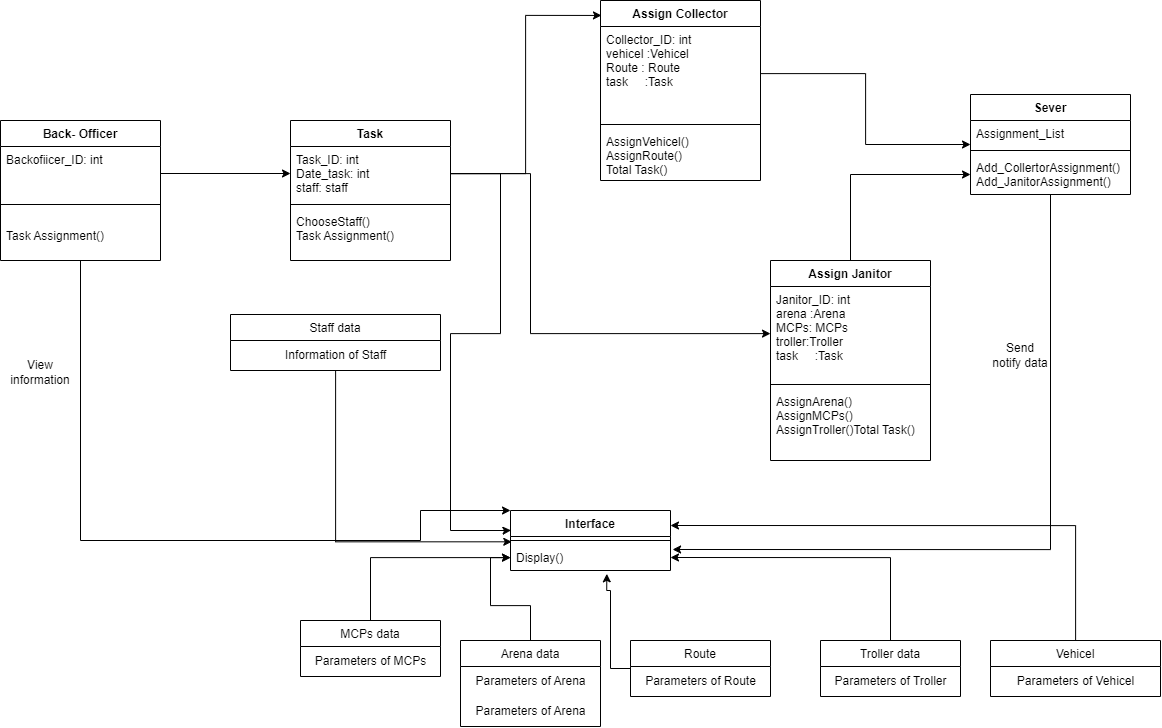

The diagram above was exported from draw.io. Its source (the exported page's mxGraphModel, read from the mxfile embedded in the PNG):
<mxGraphModel dx="3098" dy="1000" grid="1" gridSize="10" guides="1" tooltips="1" connect="1" arrows="1" fold="1" page="1" pageScale="1" pageWidth="1169" pageHeight="827" math="0" shadow="0">
  <root>
    <mxCell id="0" />
    <mxCell id="1" parent="0" />
    <mxCell id="emuAa8bEFEFI_Nw26Xrn-12" value="Task" style="swimlane;fontStyle=1;align=center;verticalAlign=top;childLayout=stackLayout;horizontal=1;startSize=26;horizontalStack=0;resizeParent=1;resizeParentMax=0;resizeLast=0;collapsible=1;marginBottom=0;" parent="1" vertex="1">
      <mxGeometry x="180" y="150" width="160" height="140" as="geometry" />
    </mxCell>
    <mxCell id="emuAa8bEFEFI_Nw26Xrn-13" value="Task_ID: int&#10;Date_task: int &#10;staff: staff" style="text;strokeColor=none;fillColor=none;align=left;verticalAlign=top;spacingLeft=4;spacingRight=4;overflow=hidden;rotatable=0;points=[[0,0.5],[1,0.5]];portConstraint=eastwest;" parent="emuAa8bEFEFI_Nw26Xrn-12" vertex="1">
      <mxGeometry y="26" width="160" height="54" as="geometry" />
    </mxCell>
    <mxCell id="emuAa8bEFEFI_Nw26Xrn-14" value="" style="line;strokeWidth=1;fillColor=none;align=left;verticalAlign=middle;spacingTop=-1;spacingLeft=3;spacingRight=3;rotatable=0;labelPosition=right;points=[];portConstraint=eastwest;strokeColor=inherit;" parent="emuAa8bEFEFI_Nw26Xrn-12" vertex="1">
      <mxGeometry y="80" width="160" height="8" as="geometry" />
    </mxCell>
    <mxCell id="emuAa8bEFEFI_Nw26Xrn-15" value="ChooseStaff() &#10;Task Assignment()" style="text;strokeColor=none;fillColor=none;align=left;verticalAlign=top;spacingLeft=4;spacingRight=4;overflow=hidden;rotatable=0;points=[[0,0.5],[1,0.5]];portConstraint=eastwest;" parent="emuAa8bEFEFI_Nw26Xrn-12" vertex="1">
      <mxGeometry y="88" width="160" height="52" as="geometry" />
    </mxCell>
    <mxCell id="emuAa8bEFEFI_Nw26Xrn-16" value="Assign Collector" style="swimlane;fontStyle=1;align=center;verticalAlign=top;childLayout=stackLayout;horizontal=1;startSize=26;horizontalStack=0;resizeParent=1;resizeParentMax=0;resizeLast=0;collapsible=1;marginBottom=0;" parent="1" vertex="1">
      <mxGeometry x="490" y="30" width="160" height="180" as="geometry" />
    </mxCell>
    <mxCell id="emuAa8bEFEFI_Nw26Xrn-17" value="Collector_ID: int&#10;vehicel :Vehicel&#10;Route : Route&#10;task     :Task" style="text;strokeColor=none;fillColor=none;align=left;verticalAlign=top;spacingLeft=4;spacingRight=4;overflow=hidden;rotatable=0;points=[[0,0.5],[1,0.5]];portConstraint=eastwest;" parent="emuAa8bEFEFI_Nw26Xrn-16" vertex="1">
      <mxGeometry y="26" width="160" height="94" as="geometry" />
    </mxCell>
    <mxCell id="emuAa8bEFEFI_Nw26Xrn-18" value="" style="line;strokeWidth=1;fillColor=none;align=left;verticalAlign=middle;spacingTop=-1;spacingLeft=3;spacingRight=3;rotatable=0;labelPosition=right;points=[];portConstraint=eastwest;strokeColor=inherit;" parent="emuAa8bEFEFI_Nw26Xrn-16" vertex="1">
      <mxGeometry y="120" width="160" height="8" as="geometry" />
    </mxCell>
    <mxCell id="emuAa8bEFEFI_Nw26Xrn-19" value="AssignVehicel()&#10;AssignRoute()&#10;Total Task()" style="text;strokeColor=none;fillColor=none;align=left;verticalAlign=top;spacingLeft=4;spacingRight=4;overflow=hidden;rotatable=0;points=[[0,0.5],[1,0.5]];portConstraint=eastwest;" parent="emuAa8bEFEFI_Nw26Xrn-16" vertex="1">
      <mxGeometry y="128" width="160" height="52" as="geometry" />
    </mxCell>
    <mxCell id="NFNI9Kz53yFOqK2Skx7I-27" style="edgeStyle=orthogonalEdgeStyle;rounded=0;orthogonalLoop=1;jettySize=auto;html=1;entryX=1;entryY=0.25;entryDx=0;entryDy=0;" edge="1" parent="1" source="emuAa8bEFEFI_Nw26Xrn-20" target="emuAa8bEFEFI_Nw26Xrn-47">
      <mxGeometry relative="1" as="geometry">
        <Array as="points">
          <mxPoint x="965" y="555" />
        </Array>
      </mxGeometry>
    </mxCell>
    <mxCell id="emuAa8bEFEFI_Nw26Xrn-20" value="Vehicel" style="swimlane;fontStyle=0;childLayout=stackLayout;horizontal=1;startSize=26;fillColor=none;horizontalStack=0;resizeParent=1;resizeParentMax=0;resizeLast=0;collapsible=1;marginBottom=0;" parent="1" vertex="1">
      <mxGeometry x="880" y="670" width="170" height="56" as="geometry" />
    </mxCell>
    <mxCell id="NFNI9Kz53yFOqK2Skx7I-5" value="Parameters of Vehicel" style="text;html=1;align=center;verticalAlign=middle;resizable=0;points=[];autosize=1;strokeColor=none;fillColor=none;" vertex="1" parent="emuAa8bEFEFI_Nw26Xrn-20">
      <mxGeometry y="26" width="170" height="30" as="geometry" />
    </mxCell>
    <mxCell id="NFNI9Kz53yFOqK2Skx7I-28" style="edgeStyle=orthogonalEdgeStyle;rounded=0;orthogonalLoop=1;jettySize=auto;html=1;entryX=0.602;entryY=1.128;entryDx=0;entryDy=0;entryPerimeter=0;" edge="1" parent="1" source="emuAa8bEFEFI_Nw26Xrn-24" target="emuAa8bEFEFI_Nw26Xrn-50">
      <mxGeometry relative="1" as="geometry">
        <mxPoint x="500.0000000000002" y="620" as="targetPoint" />
        <Array as="points">
          <mxPoint x="500" y="698" />
          <mxPoint x="500" y="620" />
          <mxPoint x="496" y="620" />
        </Array>
      </mxGeometry>
    </mxCell>
    <mxCell id="emuAa8bEFEFI_Nw26Xrn-24" value="Route" style="swimlane;fontStyle=0;childLayout=stackLayout;horizontal=1;startSize=26;fillColor=none;horizontalStack=0;resizeParent=1;resizeParentMax=0;resizeLast=0;collapsible=1;marginBottom=0;" parent="1" vertex="1">
      <mxGeometry x="520" y="670" width="140" height="56" as="geometry" />
    </mxCell>
    <mxCell id="NFNI9Kz53yFOqK2Skx7I-7" value="Parameters of Route" style="text;html=1;align=center;verticalAlign=middle;resizable=0;points=[];autosize=1;strokeColor=none;fillColor=none;" vertex="1" parent="emuAa8bEFEFI_Nw26Xrn-24">
      <mxGeometry y="26" width="140" height="30" as="geometry" />
    </mxCell>
    <mxCell id="emuAa8bEFEFI_Nw26Xrn-28" style="edgeStyle=orthogonalEdgeStyle;rounded=0;orthogonalLoop=1;jettySize=auto;html=1;entryX=0.006;entryY=0.083;entryDx=0;entryDy=0;entryPerimeter=0;" parent="1" source="emuAa8bEFEFI_Nw26Xrn-13" target="emuAa8bEFEFI_Nw26Xrn-16" edge="1">
      <mxGeometry relative="1" as="geometry" />
    </mxCell>
    <mxCell id="NFNI9Kz53yFOqK2Skx7I-25" style="edgeStyle=orthogonalEdgeStyle;rounded=0;orthogonalLoop=1;jettySize=auto;html=1;" edge="1" parent="1" source="emuAa8bEFEFI_Nw26Xrn-32" target="emuAa8bEFEFI_Nw26Xrn-46">
      <mxGeometry relative="1" as="geometry">
        <Array as="points">
          <mxPoint x="740" y="204" />
        </Array>
      </mxGeometry>
    </mxCell>
    <mxCell id="emuAa8bEFEFI_Nw26Xrn-32" value="Assign Janitor" style="swimlane;fontStyle=1;align=center;verticalAlign=top;childLayout=stackLayout;horizontal=1;startSize=26;horizontalStack=0;resizeParent=1;resizeParentMax=0;resizeLast=0;collapsible=1;marginBottom=0;" parent="1" vertex="1">
      <mxGeometry x="660" y="290" width="160" height="200" as="geometry" />
    </mxCell>
    <mxCell id="emuAa8bEFEFI_Nw26Xrn-33" value="Janitor_ID: int&#10;arena :Arena&#10;MCPs: MCPs&#10;troller:Troller&#10;task     :Task" style="text;strokeColor=none;fillColor=none;align=left;verticalAlign=top;spacingLeft=4;spacingRight=4;overflow=hidden;rotatable=0;points=[[0,0.5],[1,0.5]];portConstraint=eastwest;" parent="emuAa8bEFEFI_Nw26Xrn-32" vertex="1">
      <mxGeometry y="26" width="160" height="94" as="geometry" />
    </mxCell>
    <mxCell id="emuAa8bEFEFI_Nw26Xrn-34" value="" style="line;strokeWidth=1;fillColor=none;align=left;verticalAlign=middle;spacingTop=-1;spacingLeft=3;spacingRight=3;rotatable=0;labelPosition=right;points=[];portConstraint=eastwest;strokeColor=inherit;" parent="emuAa8bEFEFI_Nw26Xrn-32" vertex="1">
      <mxGeometry y="120" width="160" height="8" as="geometry" />
    </mxCell>
    <mxCell id="emuAa8bEFEFI_Nw26Xrn-35" value="AssignArena()&#10;AssignMCPs()&#10;AssignTroller()Total Task()" style="text;strokeColor=none;fillColor=none;align=left;verticalAlign=top;spacingLeft=4;spacingRight=4;overflow=hidden;rotatable=0;points=[[0,0.5],[1,0.5]];portConstraint=eastwest;" parent="emuAa8bEFEFI_Nw26Xrn-32" vertex="1">
      <mxGeometry y="128" width="160" height="72" as="geometry" />
    </mxCell>
    <mxCell id="NFNI9Kz53yFOqK2Skx7I-23" style="edgeStyle=orthogonalEdgeStyle;rounded=0;orthogonalLoop=1;jettySize=auto;html=1;" edge="1" parent="1" source="emuAa8bEFEFI_Nw26Xrn-36" target="emuAa8bEFEFI_Nw26Xrn-50">
      <mxGeometry relative="1" as="geometry">
        <mxPoint x="430" y="610" as="targetPoint" />
      </mxGeometry>
    </mxCell>
    <mxCell id="emuAa8bEFEFI_Nw26Xrn-36" value="Arena data" style="swimlane;fontStyle=0;childLayout=stackLayout;horizontal=1;startSize=26;fillColor=none;horizontalStack=0;resizeParent=1;resizeParentMax=0;resizeLast=0;collapsible=1;marginBottom=0;" parent="1" vertex="1">
      <mxGeometry x="350" y="670" width="140" height="86" as="geometry" />
    </mxCell>
    <mxCell id="NFNI9Kz53yFOqK2Skx7I-21" value="Parameters of Arena" style="text;html=1;align=center;verticalAlign=middle;resizable=0;points=[];autosize=1;strokeColor=none;fillColor=none;" vertex="1" parent="emuAa8bEFEFI_Nw26Xrn-36">
      <mxGeometry y="26" width="140" height="30" as="geometry" />
    </mxCell>
    <mxCell id="NFNI9Kz53yFOqK2Skx7I-2" value="Parameters of Arena" style="text;html=1;align=center;verticalAlign=middle;resizable=0;points=[];autosize=1;strokeColor=none;fillColor=none;" vertex="1" parent="emuAa8bEFEFI_Nw26Xrn-36">
      <mxGeometry y="56" width="140" height="30" as="geometry" />
    </mxCell>
    <mxCell id="NFNI9Kz53yFOqK2Skx7I-24" style="edgeStyle=orthogonalEdgeStyle;rounded=0;orthogonalLoop=1;jettySize=auto;html=1;entryX=1;entryY=0.5;entryDx=0;entryDy=0;" edge="1" parent="1" source="emuAa8bEFEFI_Nw26Xrn-37" target="emuAa8bEFEFI_Nw26Xrn-50">
      <mxGeometry relative="1" as="geometry" />
    </mxCell>
    <mxCell id="emuAa8bEFEFI_Nw26Xrn-37" value="Troller data" style="swimlane;fontStyle=0;childLayout=stackLayout;horizontal=1;startSize=26;fillColor=none;horizontalStack=0;resizeParent=1;resizeParentMax=0;resizeLast=0;collapsible=1;marginBottom=0;" parent="1" vertex="1">
      <mxGeometry x="710" y="670" width="140" height="56" as="geometry" />
    </mxCell>
    <mxCell id="NFNI9Kz53yFOqK2Skx7I-4" value="Parameters of Troller" style="text;html=1;align=center;verticalAlign=middle;resizable=0;points=[];autosize=1;strokeColor=none;fillColor=none;" vertex="1" parent="emuAa8bEFEFI_Nw26Xrn-37">
      <mxGeometry y="26" width="140" height="30" as="geometry" />
    </mxCell>
    <mxCell id="NFNI9Kz53yFOqK2Skx7I-26" style="edgeStyle=orthogonalEdgeStyle;rounded=0;orthogonalLoop=1;jettySize=auto;html=1;" edge="1" parent="1" source="emuAa8bEFEFI_Nw26Xrn-38" target="emuAa8bEFEFI_Nw26Xrn-50">
      <mxGeometry relative="1" as="geometry" />
    </mxCell>
    <mxCell id="emuAa8bEFEFI_Nw26Xrn-38" value="MCPs data" style="swimlane;fontStyle=0;childLayout=stackLayout;horizontal=1;startSize=26;fillColor=none;horizontalStack=0;resizeParent=1;resizeParentMax=0;resizeLast=0;collapsible=1;marginBottom=0;" parent="1" vertex="1">
      <mxGeometry x="190" y="650" width="140" height="56" as="geometry" />
    </mxCell>
    <mxCell id="NFNI9Kz53yFOqK2Skx7I-3" value="Parameters of MCPs" style="text;html=1;align=center;verticalAlign=middle;resizable=0;points=[];autosize=1;strokeColor=none;fillColor=none;" vertex="1" parent="emuAa8bEFEFI_Nw26Xrn-38">
      <mxGeometry y="26" width="140" height="30" as="geometry" />
    </mxCell>
    <mxCell id="emuAa8bEFEFI_Nw26Xrn-42" style="edgeStyle=orthogonalEdgeStyle;rounded=0;orthogonalLoop=1;jettySize=auto;html=1;" parent="1" source="emuAa8bEFEFI_Nw26Xrn-13" target="emuAa8bEFEFI_Nw26Xrn-33" edge="1">
      <mxGeometry relative="1" as="geometry">
        <Array as="points">
          <mxPoint x="420" y="203" />
          <mxPoint x="420" y="363" />
        </Array>
      </mxGeometry>
    </mxCell>
    <mxCell id="emuAa8bEFEFI_Nw26Xrn-53" style="edgeStyle=orthogonalEdgeStyle;rounded=0;orthogonalLoop=1;jettySize=auto;html=1;entryX=1.013;entryY=0.192;entryDx=0;entryDy=0;entryPerimeter=0;" parent="1" source="emuAa8bEFEFI_Nw26Xrn-43" target="emuAa8bEFEFI_Nw26Xrn-50" edge="1">
      <mxGeometry relative="1" as="geometry" />
    </mxCell>
    <mxCell id="emuAa8bEFEFI_Nw26Xrn-43" value="Sever" style="swimlane;fontStyle=1;align=center;verticalAlign=top;childLayout=stackLayout;horizontal=1;startSize=26;horizontalStack=0;resizeParent=1;resizeParentMax=0;resizeLast=0;collapsible=1;marginBottom=0;" parent="1" vertex="1">
      <mxGeometry x="860" y="124" width="160" height="100" as="geometry" />
    </mxCell>
    <mxCell id="emuAa8bEFEFI_Nw26Xrn-44" value="Assignment_List" style="text;strokeColor=none;fillColor=none;align=left;verticalAlign=top;spacingLeft=4;spacingRight=4;overflow=hidden;rotatable=0;points=[[0,0.5],[1,0.5]];portConstraint=eastwest;" parent="emuAa8bEFEFI_Nw26Xrn-43" vertex="1">
      <mxGeometry y="26" width="160" height="26" as="geometry" />
    </mxCell>
    <mxCell id="emuAa8bEFEFI_Nw26Xrn-45" value="" style="line;strokeWidth=1;fillColor=none;align=left;verticalAlign=middle;spacingTop=-1;spacingLeft=3;spacingRight=3;rotatable=0;labelPosition=right;points=[];portConstraint=eastwest;strokeColor=inherit;" parent="emuAa8bEFEFI_Nw26Xrn-43" vertex="1">
      <mxGeometry y="52" width="160" height="8" as="geometry" />
    </mxCell>
    <mxCell id="emuAa8bEFEFI_Nw26Xrn-46" value="Add_CollertorAssignment()&#10;Add_JanitorAssignment()&#10;" style="text;strokeColor=none;fillColor=none;align=left;verticalAlign=top;spacingLeft=4;spacingRight=4;overflow=hidden;rotatable=0;points=[[0,0.5],[1,0.5]];portConstraint=eastwest;" parent="emuAa8bEFEFI_Nw26Xrn-43" vertex="1">
      <mxGeometry y="60" width="160" height="40" as="geometry" />
    </mxCell>
    <mxCell id="emuAa8bEFEFI_Nw26Xrn-47" value="Interface" style="swimlane;fontStyle=1;align=center;verticalAlign=top;childLayout=stackLayout;horizontal=1;startSize=26;horizontalStack=0;resizeParent=1;resizeParentMax=0;resizeLast=0;collapsible=1;marginBottom=0;" parent="1" vertex="1">
      <mxGeometry x="400" y="540" width="160" height="60" as="geometry" />
    </mxCell>
    <mxCell id="emuAa8bEFEFI_Nw26Xrn-49" value="" style="line;strokeWidth=1;fillColor=none;align=left;verticalAlign=middle;spacingTop=-1;spacingLeft=3;spacingRight=3;rotatable=0;labelPosition=right;points=[];portConstraint=eastwest;strokeColor=inherit;" parent="emuAa8bEFEFI_Nw26Xrn-47" vertex="1">
      <mxGeometry y="26" width="160" height="8" as="geometry" />
    </mxCell>
    <mxCell id="emuAa8bEFEFI_Nw26Xrn-50" value="Display()" style="text;strokeColor=none;fillColor=none;align=left;verticalAlign=top;spacingLeft=4;spacingRight=4;overflow=hidden;rotatable=0;points=[[0,0.5],[1,0.5]];portConstraint=eastwest;" parent="emuAa8bEFEFI_Nw26Xrn-47" vertex="1">
      <mxGeometry y="34" width="160" height="26" as="geometry" />
    </mxCell>
    <mxCell id="emuAa8bEFEFI_Nw26Xrn-51" style="edgeStyle=orthogonalEdgeStyle;rounded=0;orthogonalLoop=1;jettySize=auto;html=1;entryX=0.003;entryY=0.331;entryDx=0;entryDy=0;entryPerimeter=0;" parent="1" source="emuAa8bEFEFI_Nw26Xrn-13" target="emuAa8bEFEFI_Nw26Xrn-47" edge="1">
      <mxGeometry relative="1" as="geometry">
        <Array as="points">
          <mxPoint x="390" y="203" />
          <mxPoint x="390" y="363" />
          <mxPoint x="340" y="363" />
          <mxPoint x="340" y="560" />
          <mxPoint x="397" y="560" />
        </Array>
      </mxGeometry>
    </mxCell>
    <mxCell id="NFNI9Kz53yFOqK2Skx7I-13" style="edgeStyle=orthogonalEdgeStyle;rounded=0;orthogonalLoop=1;jettySize=auto;html=1;entryX=0.008;entryY=0.664;entryDx=0;entryDy=0;entryPerimeter=0;" edge="1" parent="1" source="NFNI9Kz53yFOqK2Skx7I-10" target="emuAa8bEFEFI_Nw26Xrn-49">
      <mxGeometry relative="1" as="geometry">
        <mxPoint x="570" y="400" as="targetPoint" />
      </mxGeometry>
    </mxCell>
    <mxCell id="NFNI9Kz53yFOqK2Skx7I-10" value="Staff data" style="swimlane;fontStyle=0;childLayout=stackLayout;horizontal=1;startSize=26;fillColor=none;horizontalStack=0;resizeParent=1;resizeParentMax=0;resizeLast=0;collapsible=1;marginBottom=0;" vertex="1" parent="1">
      <mxGeometry x="120" y="344" width="210" height="56" as="geometry" />
    </mxCell>
    <mxCell id="NFNI9Kz53yFOqK2Skx7I-11" value="Information of Staff" style="text;html=1;align=center;verticalAlign=middle;resizable=0;points=[];autosize=1;strokeColor=none;fillColor=none;" vertex="1" parent="NFNI9Kz53yFOqK2Skx7I-10">
      <mxGeometry y="26" width="210" height="30" as="geometry" />
    </mxCell>
    <mxCell id="NFNI9Kz53yFOqK2Skx7I-17" value="Send notify data" style="text;html=1;strokeColor=none;fillColor=none;align=center;verticalAlign=middle;whiteSpace=wrap;rounded=0;" vertex="1" parent="1">
      <mxGeometry x="880" y="370" width="60" height="30" as="geometry" />
    </mxCell>
    <mxCell id="NFNI9Kz53yFOqK2Skx7I-18" style="edgeStyle=orthogonalEdgeStyle;rounded=0;orthogonalLoop=1;jettySize=auto;html=1;" edge="1" parent="1" source="emuAa8bEFEFI_Nw26Xrn-17" target="emuAa8bEFEFI_Nw26Xrn-43">
      <mxGeometry relative="1" as="geometry" />
    </mxCell>
    <mxCell id="NFNI9Kz53yFOqK2Skx7I-34" style="edgeStyle=orthogonalEdgeStyle;rounded=0;orthogonalLoop=1;jettySize=auto;html=1;entryX=0;entryY=0;entryDx=0;entryDy=0;" edge="1" parent="1" source="NFNI9Kz53yFOqK2Skx7I-29" target="emuAa8bEFEFI_Nw26Xrn-47">
      <mxGeometry relative="1" as="geometry">
        <Array as="points">
          <mxPoint x="-30" y="570" />
          <mxPoint x="310" y="570" />
          <mxPoint x="310" y="540" />
        </Array>
      </mxGeometry>
    </mxCell>
    <mxCell id="NFNI9Kz53yFOqK2Skx7I-29" value="Back- Officer" style="swimlane;fontStyle=1;align=center;verticalAlign=top;childLayout=stackLayout;horizontal=1;startSize=26;horizontalStack=0;resizeParent=1;resizeParentMax=0;resizeLast=0;collapsible=1;marginBottom=0;" vertex="1" parent="1">
      <mxGeometry x="-110" y="150" width="160" height="140" as="geometry" />
    </mxCell>
    <mxCell id="NFNI9Kz53yFOqK2Skx7I-30" value="Backofiicer_ID: int&#10;&#10;" style="text;strokeColor=none;fillColor=none;align=left;verticalAlign=top;spacingLeft=4;spacingRight=4;overflow=hidden;rotatable=0;points=[[0,0.5],[1,0.5]];portConstraint=eastwest;" vertex="1" parent="NFNI9Kz53yFOqK2Skx7I-29">
      <mxGeometry y="26" width="160" height="54" as="geometry" />
    </mxCell>
    <mxCell id="NFNI9Kz53yFOqK2Skx7I-31" value="" style="line;strokeWidth=1;fillColor=none;align=left;verticalAlign=middle;spacingTop=-1;spacingLeft=3;spacingRight=3;rotatable=0;labelPosition=right;points=[];portConstraint=eastwest;strokeColor=inherit;" vertex="1" parent="NFNI9Kz53yFOqK2Skx7I-29">
      <mxGeometry y="80" width="160" height="8" as="geometry" />
    </mxCell>
    <mxCell id="NFNI9Kz53yFOqK2Skx7I-32" value=" &#10;Task Assignment()" style="text;strokeColor=none;fillColor=none;align=left;verticalAlign=top;spacingLeft=4;spacingRight=4;overflow=hidden;rotatable=0;points=[[0,0.5],[1,0.5]];portConstraint=eastwest;" vertex="1" parent="NFNI9Kz53yFOqK2Skx7I-29">
      <mxGeometry y="88" width="160" height="52" as="geometry" />
    </mxCell>
    <mxCell id="NFNI9Kz53yFOqK2Skx7I-33" style="edgeStyle=orthogonalEdgeStyle;rounded=0;orthogonalLoop=1;jettySize=auto;html=1;entryX=0;entryY=0.5;entryDx=0;entryDy=0;" edge="1" parent="1" source="NFNI9Kz53yFOqK2Skx7I-30" target="emuAa8bEFEFI_Nw26Xrn-13">
      <mxGeometry relative="1" as="geometry" />
    </mxCell>
    <mxCell id="NFNI9Kz53yFOqK2Skx7I-35" value="View information" style="text;html=1;strokeColor=none;fillColor=none;align=center;verticalAlign=middle;whiteSpace=wrap;rounded=0;" vertex="1" parent="1">
      <mxGeometry x="-100" y="387" width="60" height="30" as="geometry" />
    </mxCell>
  </root>
</mxGraphModel>